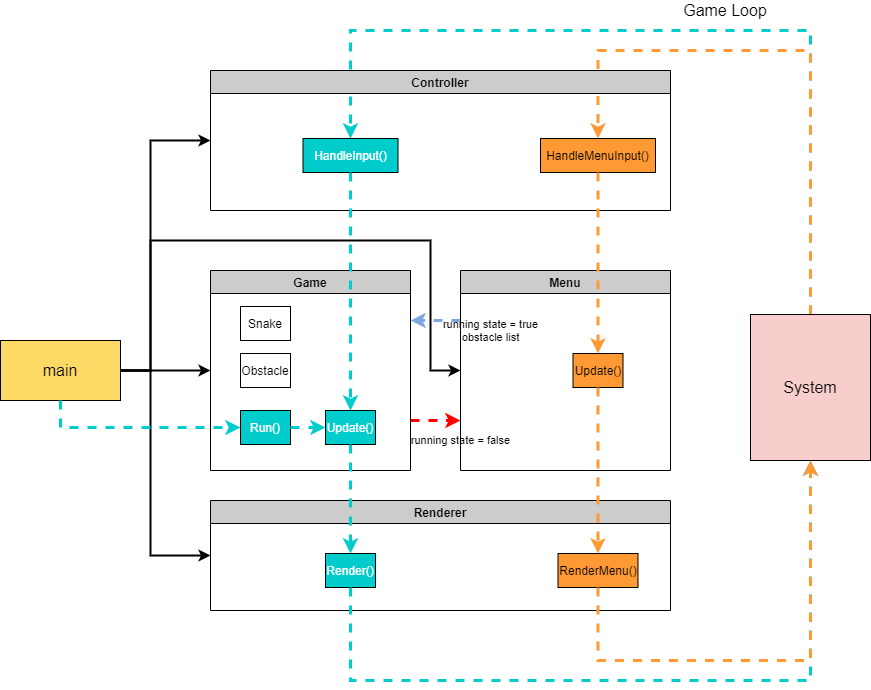

The diagram above was exported from draw.io. Its source (the exported page's mxGraphModel, read from the mxfile embedded in the PNG):
<mxGraphModel dx="1422" dy="764" grid="1" gridSize="10" guides="1" tooltips="1" connect="1" arrows="1" fold="1" page="1" pageScale="1" pageWidth="827" pageHeight="1169" math="0" shadow="0">
  <root>
    <mxCell id="WIyWlLk6GJQsqaUBKTNV-0" />
    <mxCell id="WIyWlLk6GJQsqaUBKTNV-1" parent="WIyWlLk6GJQsqaUBKTNV-0" />
    <mxCell id="TRUzFaI5bjBBWuvVy2mE-36" style="edgeStyle=orthogonalEdgeStyle;rounded=0;orthogonalLoop=1;jettySize=auto;html=1;exitX=1;exitY=0.5;exitDx=0;exitDy=0;entryX=0;entryY=0.5;entryDx=0;entryDy=0;strokeWidth=2;" edge="1" parent="WIyWlLk6GJQsqaUBKTNV-1" source="TRUzFaI5bjBBWuvVy2mE-0" target="TRUzFaI5bjBBWuvVy2mE-26">
      <mxGeometry relative="1" as="geometry" />
    </mxCell>
    <mxCell id="TRUzFaI5bjBBWuvVy2mE-67" style="edgeStyle=orthogonalEdgeStyle;rounded=0;orthogonalLoop=1;jettySize=auto;html=1;entryX=0;entryY=0.5;entryDx=0;entryDy=0;labelBackgroundColor=none;strokeWidth=2;fontColor=none;" edge="1" parent="WIyWlLk6GJQsqaUBKTNV-1" source="TRUzFaI5bjBBWuvVy2mE-0" target="TRUzFaI5bjBBWuvVy2mE-42">
      <mxGeometry relative="1" as="geometry">
        <Array as="points">
          <mxPoint x="390" y="860" />
          <mxPoint x="390" y="1045" />
        </Array>
      </mxGeometry>
    </mxCell>
    <mxCell id="TRUzFaI5bjBBWuvVy2mE-68" style="edgeStyle=orthogonalEdgeStyle;rounded=0;orthogonalLoop=1;jettySize=auto;html=1;entryX=0;entryY=0.5;entryDx=0;entryDy=0;labelBackgroundColor=none;strokeColor=#000000;strokeWidth=2;fontColor=none;" edge="1" parent="WIyWlLk6GJQsqaUBKTNV-1" source="TRUzFaI5bjBBWuvVy2mE-0" target="TRUzFaI5bjBBWuvVy2mE-32">
      <mxGeometry relative="1" as="geometry">
        <Array as="points">
          <mxPoint x="390" y="860" />
          <mxPoint x="390" y="730" />
          <mxPoint x="670" y="730" />
          <mxPoint x="670" y="860" />
        </Array>
      </mxGeometry>
    </mxCell>
    <mxCell id="TRUzFaI5bjBBWuvVy2mE-69" style="edgeStyle=orthogonalEdgeStyle;rounded=0;orthogonalLoop=1;jettySize=auto;html=1;entryX=0;entryY=0.5;entryDx=0;entryDy=0;labelBackgroundColor=none;strokeWidth=2;fontSize=16;fontColor=none;" edge="1" parent="WIyWlLk6GJQsqaUBKTNV-1" source="TRUzFaI5bjBBWuvVy2mE-0" target="TRUzFaI5bjBBWuvVy2mE-47">
      <mxGeometry relative="1" as="geometry">
        <Array as="points">
          <mxPoint x="390" y="860" />
          <mxPoint x="390" y="630" />
        </Array>
      </mxGeometry>
    </mxCell>
    <mxCell id="TRUzFaI5bjBBWuvVy2mE-0" value="main" style="rounded=0;whiteSpace=wrap;html=1;fillColor=#FFD966;fontSize=16;" vertex="1" parent="WIyWlLk6GJQsqaUBKTNV-1">
      <mxGeometry x="240" y="830" width="120" height="60" as="geometry" />
    </mxCell>
    <mxCell id="TRUzFaI5bjBBWuvVy2mE-52" style="edgeStyle=orthogonalEdgeStyle;rounded=0;orthogonalLoop=1;jettySize=auto;html=1;entryX=0.5;entryY=0;entryDx=0;entryDy=0;strokeColor=#00CCCC;dashed=1;strokeWidth=3;" edge="1" parent="WIyWlLk6GJQsqaUBKTNV-1" source="TRUzFaI5bjBBWuvVy2mE-7" target="TRUzFaI5bjBBWuvVy2mE-48">
      <mxGeometry relative="1" as="geometry">
        <Array as="points">
          <mxPoint x="1050" y="520" />
          <mxPoint x="590" y="520" />
        </Array>
      </mxGeometry>
    </mxCell>
    <mxCell id="TRUzFaI5bjBBWuvVy2mE-57" style="edgeStyle=orthogonalEdgeStyle;rounded=0;orthogonalLoop=1;jettySize=auto;html=1;exitX=0.5;exitY=0;exitDx=0;exitDy=0;entryX=0.5;entryY=0;entryDx=0;entryDy=0;dashed=1;strokeWidth=3;noLabel=1;fontColor=none;labelBackgroundColor=none;strokeColor=#FF9933;" edge="1" parent="WIyWlLk6GJQsqaUBKTNV-1" source="TRUzFaI5bjBBWuvVy2mE-7" target="TRUzFaI5bjBBWuvVy2mE-49">
      <mxGeometry relative="1" as="geometry">
        <Array as="points">
          <mxPoint x="1050" y="540" />
          <mxPoint x="838" y="540" />
        </Array>
      </mxGeometry>
    </mxCell>
    <mxCell id="TRUzFaI5bjBBWuvVy2mE-7" value="&lt;font style=&quot;font-size: 16px&quot;&gt;System&lt;/font&gt;" style="rounded=0;whiteSpace=wrap;html=1;fillColor=#f8cecc;" vertex="1" parent="WIyWlLk6GJQsqaUBKTNV-1">
      <mxGeometry x="990" y="804" width="120" height="146" as="geometry" />
    </mxCell>
    <mxCell id="TRUzFaI5bjBBWuvVy2mE-65" value="running state = false" style="edgeStyle=orthogonalEdgeStyle;rounded=0;orthogonalLoop=1;jettySize=auto;html=1;exitX=1;exitY=0.75;exitDx=0;exitDy=0;entryX=0;entryY=0.75;entryDx=0;entryDy=0;dashed=1;labelBackgroundColor=none;strokeWidth=3;fontColor=none;strokeColor=#FF0000;" edge="1" parent="WIyWlLk6GJQsqaUBKTNV-1" source="TRUzFaI5bjBBWuvVy2mE-26" target="TRUzFaI5bjBBWuvVy2mE-32">
      <mxGeometry x="1" y="-20" relative="1" as="geometry">
        <mxPoint as="offset" />
      </mxGeometry>
    </mxCell>
    <mxCell id="TRUzFaI5bjBBWuvVy2mE-26" value="Game" style="swimlane;fillColor=#CCCCCC;" vertex="1" parent="WIyWlLk6GJQsqaUBKTNV-1">
      <mxGeometry x="450" y="760" width="200" height="200" as="geometry" />
    </mxCell>
    <mxCell id="TRUzFaI5bjBBWuvVy2mE-28" value="Snake" style="rounded=0;whiteSpace=wrap;html=1;" vertex="1" parent="TRUzFaI5bjBBWuvVy2mE-26">
      <mxGeometry x="30" y="36" width="50" height="34" as="geometry" />
    </mxCell>
    <mxCell id="TRUzFaI5bjBBWuvVy2mE-30" value="Run()" style="rounded=0;whiteSpace=wrap;html=1;fillColor=#00CCCC;fontColor=#FFFFFF;" vertex="1" parent="TRUzFaI5bjBBWuvVy2mE-26">
      <mxGeometry x="30" y="140" width="50" height="34" as="geometry" />
    </mxCell>
    <mxCell id="TRUzFaI5bjBBWuvVy2mE-31" value="Update()" style="rounded=0;whiteSpace=wrap;html=1;fillColor=#00CCCC;fontColor=#FFFFFF;" vertex="1" parent="TRUzFaI5bjBBWuvVy2mE-26">
      <mxGeometry x="115" y="140" width="50" height="34" as="geometry" />
    </mxCell>
    <mxCell id="TRUzFaI5bjBBWuvVy2mE-46" value="Obstacle" style="rounded=0;whiteSpace=wrap;html=1;" vertex="1" parent="TRUzFaI5bjBBWuvVy2mE-26">
      <mxGeometry x="30" y="83" width="50" height="34" as="geometry" />
    </mxCell>
    <mxCell id="TRUzFaI5bjBBWuvVy2mE-73" style="edgeStyle=orthogonalEdgeStyle;rounded=0;orthogonalLoop=1;jettySize=auto;html=1;entryX=0;entryY=0.5;entryDx=0;entryDy=0;strokeColor=#00CCCC;dashed=1;strokeWidth=3;exitX=1;exitY=0.5;exitDx=0;exitDy=0;" edge="1" parent="TRUzFaI5bjBBWuvVy2mE-26" source="TRUzFaI5bjBBWuvVy2mE-30" target="TRUzFaI5bjBBWuvVy2mE-31">
      <mxGeometry relative="1" as="geometry">
        <mxPoint x="-179.99999999999977" y="139.99999999999977" as="sourcePoint" />
        <mxPoint x="40.00000000000023" y="167" as="targetPoint" />
        <Array as="points">
          <mxPoint x="100" y="157" />
          <mxPoint x="100" y="157" />
        </Array>
      </mxGeometry>
    </mxCell>
    <mxCell id="TRUzFaI5bjBBWuvVy2mE-64" value="running state = true&lt;br&gt;obstacle list" style="edgeStyle=orthogonalEdgeStyle;rounded=0;orthogonalLoop=1;jettySize=auto;html=1;exitX=0;exitY=0.25;exitDx=0;exitDy=0;entryX=1;entryY=0.25;entryDx=0;entryDy=0;dashed=1;labelBackgroundColor=none;strokeWidth=3;fontColor=none;strokeColor=#7EA6E0;" edge="1" parent="WIyWlLk6GJQsqaUBKTNV-1" source="TRUzFaI5bjBBWuvVy2mE-32" target="TRUzFaI5bjBBWuvVy2mE-26">
      <mxGeometry x="-1" y="32" relative="1" as="geometry">
        <mxPoint x="30" y="-22" as="offset" />
      </mxGeometry>
    </mxCell>
    <mxCell id="TRUzFaI5bjBBWuvVy2mE-32" value="Menu" style="swimlane;fillColor=#CCCCCC;" vertex="1" parent="WIyWlLk6GJQsqaUBKTNV-1">
      <mxGeometry x="700" y="760" width="210" height="200" as="geometry" />
    </mxCell>
    <mxCell id="TRUzFaI5bjBBWuvVy2mE-35" value="Update()" style="rounded=0;whiteSpace=wrap;html=1;fillColor=#FF9933;" vertex="1" parent="TRUzFaI5bjBBWuvVy2mE-32">
      <mxGeometry x="112.5" y="83" width="50" height="34" as="geometry" />
    </mxCell>
    <mxCell id="TRUzFaI5bjBBWuvVy2mE-42" value="Renderer" style="swimlane;fillColor=#CCCCCC;labelBackgroundColor=none;" vertex="1" parent="WIyWlLk6GJQsqaUBKTNV-1">
      <mxGeometry x="450" y="990" width="460" height="110" as="geometry" />
    </mxCell>
    <mxCell id="TRUzFaI5bjBBWuvVy2mE-44" value="Render()" style="rounded=0;whiteSpace=wrap;html=1;fillColor=#00CCCC;fontColor=#FFFFFF;" vertex="1" parent="TRUzFaI5bjBBWuvVy2mE-42">
      <mxGeometry x="115" y="53" width="50" height="34" as="geometry" />
    </mxCell>
    <mxCell id="TRUzFaI5bjBBWuvVy2mE-45" value="RenderMenu()" style="rounded=0;whiteSpace=wrap;html=1;fillColor=#FF9933;" vertex="1" parent="TRUzFaI5bjBBWuvVy2mE-42">
      <mxGeometry x="347.5" y="53" width="80" height="34" as="geometry" />
    </mxCell>
    <mxCell id="TRUzFaI5bjBBWuvVy2mE-47" value="Controller" style="swimlane;fillColor=#CCCCCC;" vertex="1" parent="WIyWlLk6GJQsqaUBKTNV-1">
      <mxGeometry x="450" y="560" width="460" height="140" as="geometry" />
    </mxCell>
    <mxCell id="TRUzFaI5bjBBWuvVy2mE-48" value="HandleInput()" style="rounded=0;whiteSpace=wrap;html=1;fillColor=#00CCCC;fontColor=#FFFFFF;" vertex="1" parent="TRUzFaI5bjBBWuvVy2mE-47">
      <mxGeometry x="92.5" y="68" width="95" height="34" as="geometry" />
    </mxCell>
    <mxCell id="TRUzFaI5bjBBWuvVy2mE-49" value="HandleMenuInput()" style="rounded=0;whiteSpace=wrap;html=1;fillColor=#FF9933;" vertex="1" parent="TRUzFaI5bjBBWuvVy2mE-47">
      <mxGeometry x="330" y="68" width="115" height="34" as="geometry" />
    </mxCell>
    <mxCell id="TRUzFaI5bjBBWuvVy2mE-53" style="edgeStyle=orthogonalEdgeStyle;rounded=0;orthogonalLoop=1;jettySize=auto;html=1;entryX=0.5;entryY=0;entryDx=0;entryDy=0;strokeColor=#00CCCC;dashed=1;strokeWidth=3;exitX=0.5;exitY=1;exitDx=0;exitDy=0;" edge="1" parent="WIyWlLk6GJQsqaUBKTNV-1" source="TRUzFaI5bjBBWuvVy2mE-48" target="TRUzFaI5bjBBWuvVy2mE-31">
      <mxGeometry relative="1" as="geometry">
        <mxPoint x="1011.25" y="1194" as="sourcePoint" />
        <mxPoint x="378.75" y="1017" as="targetPoint" />
        <Array as="points">
          <mxPoint x="590" y="730" />
          <mxPoint x="590" y="730" />
        </Array>
      </mxGeometry>
    </mxCell>
    <mxCell id="TRUzFaI5bjBBWuvVy2mE-55" style="edgeStyle=orthogonalEdgeStyle;rounded=0;orthogonalLoop=1;jettySize=auto;html=1;exitX=0.5;exitY=1;exitDx=0;exitDy=0;dashed=1;strokeColor=#00CCCC;strokeWidth=3;fontColor=#FFFFFF;entryX=0.5;entryY=0;entryDx=0;entryDy=0;" edge="1" parent="WIyWlLk6GJQsqaUBKTNV-1" source="TRUzFaI5bjBBWuvVy2mE-31" target="TRUzFaI5bjBBWuvVy2mE-44">
      <mxGeometry relative="1" as="geometry">
        <mxPoint x="580" y="1070" as="targetPoint" />
        <Array as="points">
          <mxPoint x="590" y="1030" />
          <mxPoint x="590" y="1030" />
        </Array>
      </mxGeometry>
    </mxCell>
    <mxCell id="TRUzFaI5bjBBWuvVy2mE-56" style="edgeStyle=orthogonalEdgeStyle;rounded=0;orthogonalLoop=1;jettySize=auto;html=1;exitX=0.5;exitY=1;exitDx=0;exitDy=0;entryX=0.5;entryY=1;entryDx=0;entryDy=0;dashed=1;strokeColor=#00CCCC;strokeWidth=3;fontColor=#FFFFFF;" edge="1" parent="WIyWlLk6GJQsqaUBKTNV-1" source="TRUzFaI5bjBBWuvVy2mE-44" target="TRUzFaI5bjBBWuvVy2mE-7">
      <mxGeometry relative="1" as="geometry">
        <Array as="points">
          <mxPoint x="590" y="1170" />
          <mxPoint x="1050" y="1170" />
        </Array>
      </mxGeometry>
    </mxCell>
    <mxCell id="TRUzFaI5bjBBWuvVy2mE-59" style="edgeStyle=orthogonalEdgeStyle;rounded=0;orthogonalLoop=1;jettySize=auto;html=1;exitX=0.5;exitY=1;exitDx=0;exitDy=0;entryX=0.5;entryY=0;entryDx=0;entryDy=0;dashed=1;labelBackgroundColor=none;strokeWidth=3;fontColor=none;strokeColor=#FF9933;" edge="1" parent="WIyWlLk6GJQsqaUBKTNV-1" source="TRUzFaI5bjBBWuvVy2mE-49" target="TRUzFaI5bjBBWuvVy2mE-35">
      <mxGeometry relative="1" as="geometry" />
    </mxCell>
    <mxCell id="TRUzFaI5bjBBWuvVy2mE-61" style="edgeStyle=orthogonalEdgeStyle;rounded=0;orthogonalLoop=1;jettySize=auto;html=1;exitX=0.5;exitY=1;exitDx=0;exitDy=0;dashed=1;labelBackgroundColor=none;strokeWidth=3;fontColor=none;strokeColor=#FF9933;" edge="1" parent="WIyWlLk6GJQsqaUBKTNV-1" source="TRUzFaI5bjBBWuvVy2mE-35" target="TRUzFaI5bjBBWuvVy2mE-45">
      <mxGeometry relative="1" as="geometry" />
    </mxCell>
    <mxCell id="TRUzFaI5bjBBWuvVy2mE-62" style="edgeStyle=orthogonalEdgeStyle;rounded=0;orthogonalLoop=1;jettySize=auto;html=1;exitX=0.5;exitY=1;exitDx=0;exitDy=0;dashed=1;labelBackgroundColor=none;strokeWidth=3;fontColor=none;strokeColor=#FF9933;" edge="1" parent="WIyWlLk6GJQsqaUBKTNV-1" source="TRUzFaI5bjBBWuvVy2mE-45">
      <mxGeometry relative="1" as="geometry">
        <mxPoint x="1050" y="950" as="targetPoint" />
        <Array as="points">
          <mxPoint x="838" y="1150" />
          <mxPoint x="1050" y="1150" />
        </Array>
      </mxGeometry>
    </mxCell>
    <mxCell id="TRUzFaI5bjBBWuvVy2mE-66" value="Game Loop" style="text;html=1;strokeColor=none;fillColor=none;align=center;verticalAlign=middle;whiteSpace=wrap;rounded=0;labelBackgroundColor=none;fontColor=none;fontSize=16;" vertex="1" parent="WIyWlLk6GJQsqaUBKTNV-1">
      <mxGeometry x="920" y="490" width="90" height="20" as="geometry" />
    </mxCell>
    <mxCell id="TRUzFaI5bjBBWuvVy2mE-71" style="edgeStyle=orthogonalEdgeStyle;rounded=0;orthogonalLoop=1;jettySize=auto;html=1;entryX=0;entryY=0.5;entryDx=0;entryDy=0;strokeColor=#00CCCC;dashed=1;strokeWidth=3;exitX=0.5;exitY=1;exitDx=0;exitDy=0;" edge="1" parent="WIyWlLk6GJQsqaUBKTNV-1" source="TRUzFaI5bjBBWuvVy2mE-0" target="TRUzFaI5bjBBWuvVy2mE-30">
      <mxGeometry relative="1" as="geometry">
        <mxPoint x="350" y="804" as="sourcePoint" />
        <mxPoint x="-109.99999999999977" y="628" as="targetPoint" />
        <Array as="points">
          <mxPoint x="300" y="917" />
        </Array>
      </mxGeometry>
    </mxCell>
  </root>
</mxGraphModel>